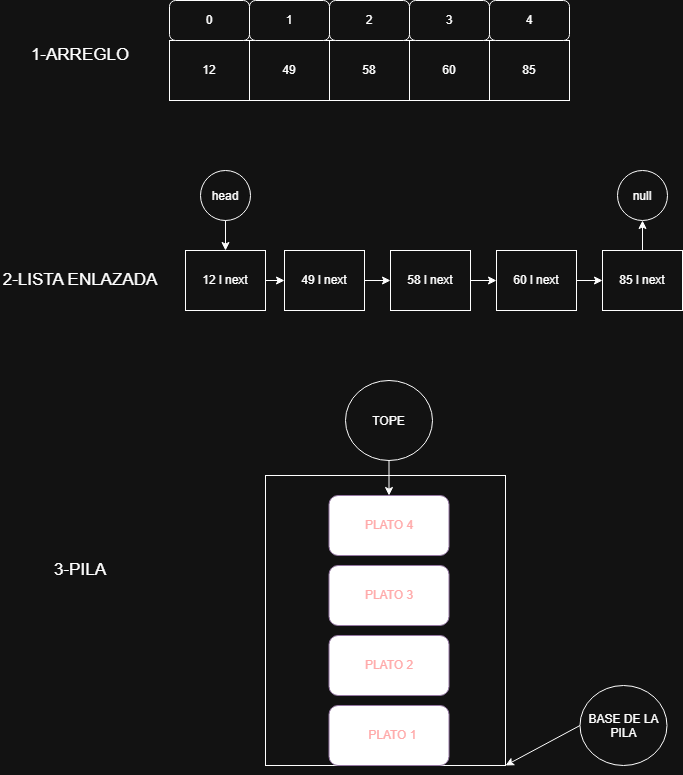

The diagram above was exported from draw.io. Its source (the exported page's mxGraphModel, read from the mxfile embedded in the PNG):
<mxGraphModel dx="1372" dy="834" grid="1" gridSize="10" guides="1" tooltips="1" connect="1" arrows="1" fold="1" page="1" pageScale="1" pageWidth="827" pageHeight="1169" math="0" shadow="0">
  <root>
    <mxCell id="0" />
    <mxCell id="1" parent="0" />
    <mxCell id="XOpLg4_JQ3AgQz23YXPb-1" parent="1" style="rounded=0;whiteSpace=wrap;html=1;" value="12" vertex="1">
      <mxGeometry height="60" width="80" x="244" y="170" as="geometry" />
    </mxCell>
    <mxCell id="XOpLg4_JQ3AgQz23YXPb-2" parent="1" style="rounded=0;whiteSpace=wrap;html=1;" value="49" vertex="1">
      <mxGeometry height="60" width="80" x="324" y="170" as="geometry" />
    </mxCell>
    <mxCell id="XOpLg4_JQ3AgQz23YXPb-3" parent="1" style="rounded=0;whiteSpace=wrap;html=1;" value="58" vertex="1">
      <mxGeometry height="60" width="80" x="404" y="170" as="geometry" />
    </mxCell>
    <mxCell id="XOpLg4_JQ3AgQz23YXPb-4" parent="1" style="rounded=0;whiteSpace=wrap;html=1;" value="60" vertex="1">
      <mxGeometry height="60" width="80" x="484" y="170" as="geometry" />
    </mxCell>
    <mxCell id="XOpLg4_JQ3AgQz23YXPb-5" parent="1" style="rounded=0;whiteSpace=wrap;html=1;" value="85" vertex="1">
      <mxGeometry height="60" width="80" x="564" y="170" as="geometry" />
    </mxCell>
    <mxCell id="XOpLg4_JQ3AgQz23YXPb-6" parent="1" style="rounded=1;whiteSpace=wrap;html=1;" value="0" vertex="1">
      <mxGeometry height="40" width="80" x="244" y="130" as="geometry" />
    </mxCell>
    <mxCell id="XOpLg4_JQ3AgQz23YXPb-7" parent="1" style="rounded=1;whiteSpace=wrap;html=1;" value="1" vertex="1">
      <mxGeometry height="40" width="80" x="324" y="130" as="geometry" />
    </mxCell>
    <mxCell id="XOpLg4_JQ3AgQz23YXPb-8" parent="1" style="rounded=1;whiteSpace=wrap;html=1;" value="2" vertex="1">
      <mxGeometry height="40" width="80" x="404" y="130" as="geometry" />
    </mxCell>
    <mxCell id="XOpLg4_JQ3AgQz23YXPb-9" parent="1" style="rounded=1;whiteSpace=wrap;html=1;" value="3" vertex="1">
      <mxGeometry height="40" width="80" x="484" y="130" as="geometry" />
    </mxCell>
    <mxCell id="XOpLg4_JQ3AgQz23YXPb-10" parent="1" style="rounded=1;whiteSpace=wrap;html=1;" value="4" vertex="1">
      <mxGeometry height="40" width="80" x="564" y="130" as="geometry" />
    </mxCell>
    <mxCell id="XOpLg4_JQ3AgQz23YXPb-12" parent="1" style="text;html=1;whiteSpace=wrap;strokeColor=none;fillColor=none;align=center;verticalAlign=middle;rounded=0;fontSize=17;" value="1-ARREGLO" vertex="1">
      <mxGeometry height="30" width="110" x="100" y="170" as="geometry" />
    </mxCell>
    <mxCell id="XOpLg4_JQ3AgQz23YXPb-13" parent="1" style="rounded=0;whiteSpace=wrap;html=1;" value="12 l next" vertex="1">
      <mxGeometry height="60" width="80" x="260" y="380" as="geometry" />
    </mxCell>
    <mxCell id="XOpLg4_JQ3AgQz23YXPb-14" parent="1" style="ellipse;whiteSpace=wrap;html=1;shapeInside=1;aspect=fixed;" value="head" vertex="1">
      <mxGeometry height="50" width="50" x="275" y="300" as="geometry" />
    </mxCell>
    <mxCell id="XOpLg4_JQ3AgQz23YXPb-15" edge="1" parent="1" source="XOpLg4_JQ3AgQz23YXPb-14" style="endArrow=classic;html=1;rounded=0;exitX=0.5;exitY=1;exitDx=0;exitDy=0;entryX=0.5;entryY=0;entryDx=0;entryDy=0;" target="XOpLg4_JQ3AgQz23YXPb-13" value="">
      <mxGeometry height="50" relative="1" width="50" as="geometry">
        <Array as="points" />
        <mxPoint x="425" y="430" as="sourcePoint" />
        <mxPoint x="475" y="380" as="targetPoint" />
      </mxGeometry>
    </mxCell>
    <mxCell id="XOpLg4_JQ3AgQz23YXPb-16" parent="1" style="rounded=0;whiteSpace=wrap;html=1;" value="49 l next" vertex="1">
      <mxGeometry height="60" width="80" x="359" y="380" as="geometry" />
    </mxCell>
    <mxCell id="XOpLg4_JQ3AgQz23YXPb-17" parent="1" style="rounded=0;whiteSpace=wrap;html=1;" value="58 l next" vertex="1">
      <mxGeometry height="60" width="80" x="465" y="380" as="geometry" />
    </mxCell>
    <mxCell id="XOpLg4_JQ3AgQz23YXPb-18" parent="1" style="rounded=0;whiteSpace=wrap;html=1;" value="60 l next" vertex="1">
      <mxGeometry height="60" width="80" x="571" y="380" as="geometry" />
    </mxCell>
    <mxCell id="XOpLg4_JQ3AgQz23YXPb-19" parent="1" style="rounded=0;whiteSpace=wrap;html=1;" value="85 l next" vertex="1">
      <mxGeometry height="60" width="80" x="677" y="380" as="geometry" />
    </mxCell>
    <mxCell id="XOpLg4_JQ3AgQz23YXPb-20" parent="1" style="ellipse;whiteSpace=wrap;html=1;shapeInside=1;aspect=fixed;" value="null" vertex="1">
      <mxGeometry height="50" width="50" x="692" y="300" as="geometry" />
    </mxCell>
    <mxCell id="XOpLg4_JQ3AgQz23YXPb-21" edge="1" parent="1" source="XOpLg4_JQ3AgQz23YXPb-13" style="endArrow=classic;html=1;rounded=0;exitX=1;exitY=0.5;exitDx=0;exitDy=0;entryX=0;entryY=0.5;entryDx=0;entryDy=0;" target="XOpLg4_JQ3AgQz23YXPb-16" value="">
      <mxGeometry height="50" relative="1" width="50" as="geometry">
        <mxPoint x="432" y="420" as="sourcePoint" />
        <mxPoint x="482" y="370" as="targetPoint" />
      </mxGeometry>
    </mxCell>
    <mxCell id="XOpLg4_JQ3AgQz23YXPb-24" edge="1" parent="1" source="XOpLg4_JQ3AgQz23YXPb-19" style="endArrow=classic;html=1;rounded=0;exitX=0.5;exitY=0;exitDx=0;exitDy=0;entryX=0.5;entryY=1;entryDx=0;entryDy=0;" target="XOpLg4_JQ3AgQz23YXPb-20" value="">
      <mxGeometry height="50" relative="1" width="50" as="geometry">
        <Array as="points" />
        <mxPoint x="572" y="330" as="sourcePoint" />
        <mxPoint x="572" y="360" as="targetPoint" />
      </mxGeometry>
    </mxCell>
    <mxCell id="XOpLg4_JQ3AgQz23YXPb-25" edge="1" parent="1" source="XOpLg4_JQ3AgQz23YXPb-17" style="endArrow=classic;html=1;rounded=0;exitX=1;exitY=0.5;exitDx=0;exitDy=0;entryX=0;entryY=0.5;entryDx=0;entryDy=0;" target="XOpLg4_JQ3AgQz23YXPb-18" value="">
      <mxGeometry height="50" relative="1" width="50" as="geometry">
        <Array as="points" />
        <mxPoint x="792" y="370" as="sourcePoint" />
        <mxPoint x="792" y="400" as="targetPoint" />
      </mxGeometry>
    </mxCell>
    <mxCell id="XOpLg4_JQ3AgQz23YXPb-26" edge="1" parent="1" source="XOpLg4_JQ3AgQz23YXPb-18" style="endArrow=classic;html=1;rounded=0;exitX=1;exitY=0.5;exitDx=0;exitDy=0;entryX=0;entryY=0.5;entryDx=0;entryDy=0;" target="XOpLg4_JQ3AgQz23YXPb-19" value="">
      <mxGeometry height="50" relative="1" width="50" as="geometry">
        <Array as="points" />
        <mxPoint x="602" y="500" as="sourcePoint" />
        <mxPoint x="602" y="530" as="targetPoint" />
      </mxGeometry>
    </mxCell>
    <mxCell id="XOpLg4_JQ3AgQz23YXPb-27" edge="1" parent="1" source="XOpLg4_JQ3AgQz23YXPb-16" style="endArrow=classic;html=1;rounded=0;exitX=1;exitY=0.5;exitDx=0;exitDy=0;entryX=0;entryY=0.5;entryDx=0;entryDy=0;" target="XOpLg4_JQ3AgQz23YXPb-17" value="">
      <mxGeometry height="50" relative="1" width="50" as="geometry">
        <Array as="points" />
        <mxPoint x="342" y="540" as="sourcePoint" />
        <mxPoint x="342" y="570" as="targetPoint" />
      </mxGeometry>
    </mxCell>
    <mxCell id="XOpLg4_JQ3AgQz23YXPb-28" parent="1" style="rounded=0;whiteSpace=wrap;html=1;" value="" vertex="1">
      <mxGeometry height="290" width="240" x="340" y="605" as="geometry" />
    </mxCell>
    <mxCell id="XOpLg4_JQ3AgQz23YXPb-29" parent="1" style="rounded=1;whiteSpace=wrap;html=1;fillColor=light-dark(#E1D5E7,#FFFFFF);strokeColor=#9673a6;" value="a&lt;font color=&quot;#ba0000&quot;&gt;PLATO 1&lt;/font&gt;" vertex="1">
      <mxGeometry height="60" width="120" x="403.5" y="835" as="geometry" />
    </mxCell>
    <mxCell id="XOpLg4_JQ3AgQz23YXPb-31" parent="1" style="rounded=1;whiteSpace=wrap;html=1;fillColor=light-dark(#E1D5E7,#FFFFFF);strokeColor=#9673a6;" value="&lt;font color=&quot;#ba0000&quot;&gt;PLATO 2&lt;/font&gt;" vertex="1">
      <mxGeometry height="60" width="120" x="403.5" y="765" as="geometry" />
    </mxCell>
    <mxCell id="XOpLg4_JQ3AgQz23YXPb-32" parent="1" style="rounded=1;whiteSpace=wrap;html=1;fillColor=light-dark(#E1D5E7,#FFFFFF);strokeColor=#9673a6;" value="&lt;font color=&quot;#ba0000&quot;&gt;PLATO 3&lt;/font&gt;" vertex="1">
      <mxGeometry height="60" width="120" x="403.5" y="695" as="geometry" />
    </mxCell>
    <mxCell id="XOpLg4_JQ3AgQz23YXPb-33" parent="1" style="rounded=1;whiteSpace=wrap;html=1;fillColor=light-dark(#E1D5E7,#FFFFFF);strokeColor=#9673a6;" value="&lt;font color=&quot;#ba0000&quot;&gt;PLATO 4&lt;/font&gt;" vertex="1">
      <mxGeometry height="60" width="120" x="403.5" y="625" as="geometry" />
    </mxCell>
    <mxCell id="XOpLg4_JQ3AgQz23YXPb-35" parent="1" style="ellipse;whiteSpace=wrap;html=1;shapeInside=1;" value="TOPE" vertex="1">
      <mxGeometry height="80" width="87" x="420" y="510" as="geometry" />
    </mxCell>
    <mxCell id="XOpLg4_JQ3AgQz23YXPb-37" parent="1" style="ellipse;whiteSpace=wrap;html=1;shapeInside=1;" value="BASE DE LA PILA" vertex="1">
      <mxGeometry height="80" width="87" x="654.5" y="815" as="geometry" />
    </mxCell>
    <mxCell id="XOpLg4_JQ3AgQz23YXPb-38" edge="1" parent="1" source="XOpLg4_JQ3AgQz23YXPb-35" style="endArrow=classic;html=1;rounded=0;entryX=0.5;entryY=0;entryDx=0;entryDy=0;exitX=0.5;exitY=1;exitDx=0;exitDy=0;" target="XOpLg4_JQ3AgQz23YXPb-33" value="">
      <mxGeometry height="50" relative="1" width="50" as="geometry">
        <mxPoint x="423.5" y="600" as="sourcePoint" />
        <mxPoint x="473.5" y="550" as="targetPoint" />
      </mxGeometry>
    </mxCell>
    <mxCell id="XOpLg4_JQ3AgQz23YXPb-40" edge="1" parent="1" source="XOpLg4_JQ3AgQz23YXPb-37" style="endArrow=classic;html=1;rounded=0;entryX=1;entryY=1;entryDx=0;entryDy=0;exitX=0;exitY=0.5;exitDx=0;exitDy=0;" target="XOpLg4_JQ3AgQz23YXPb-28" value="">
      <mxGeometry height="50" relative="1" width="50" as="geometry">
        <mxPoint x="423.5" y="600" as="sourcePoint" />
        <mxPoint x="473.5" y="550" as="targetPoint" />
      </mxGeometry>
    </mxCell>
    <mxCell id="XOpLg4_JQ3AgQz23YXPb-42" parent="1" style="text;html=1;whiteSpace=wrap;strokeColor=none;fillColor=none;align=center;verticalAlign=middle;rounded=0;fontSize=17;" value="2-LISTA ENLAZADA" vertex="1">
      <mxGeometry height="30" width="160" x="75" y="395" as="geometry" />
    </mxCell>
    <mxCell id="XOpLg4_JQ3AgQz23YXPb-44" parent="1" style="text;html=1;whiteSpace=wrap;strokeColor=none;fillColor=none;align=center;verticalAlign=middle;rounded=0;fontSize=17;" value="3-PILA" vertex="1">
      <mxGeometry height="30" width="160" x="75" y="685" as="geometry" />
    </mxCell>
  </root>
</mxGraphModel>